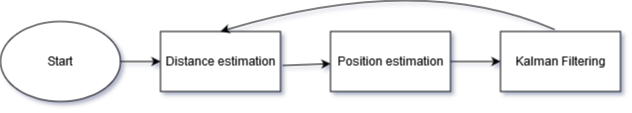

The diagram above was exported from draw.io. Its source (the exported page's mxGraphModel, read from the mxfile embedded in the PNG):
<mxGraphModel dx="868" dy="519" grid="1" gridSize="10" guides="1" tooltips="1" connect="1" arrows="1" fold="1" page="1" pageScale="1" pageWidth="850" pageHeight="1100" math="0" shadow="1">
  <root>
    <mxCell id="0" />
    <mxCell id="1" parent="0" />
    <mxCell id="bu-3QHHVk6KBKiDL_Hy9-2" value="Start" style="ellipse;whiteSpace=wrap;html=1;" vertex="1" parent="1">
      <mxGeometry x="60" y="340" width="120" height="80" as="geometry" />
    </mxCell>
    <mxCell id="bu-3QHHVk6KBKiDL_Hy9-3" value="Distance estimation" style="rounded=0;whiteSpace=wrap;html=1;" vertex="1" parent="1">
      <mxGeometry x="220" y="350" width="120" height="60" as="geometry" />
    </mxCell>
    <mxCell id="bu-3QHHVk6KBKiDL_Hy9-4" value="Position estimation" style="rounded=0;whiteSpace=wrap;html=1;" vertex="1" parent="1">
      <mxGeometry x="390" y="350" width="120" height="60" as="geometry" />
    </mxCell>
    <mxCell id="bu-3QHHVk6KBKiDL_Hy9-5" value="Kalman Filtering" style="rounded=0;whiteSpace=wrap;html=1;" vertex="1" parent="1">
      <mxGeometry x="560" y="350" width="120" height="60" as="geometry" />
    </mxCell>
    <mxCell id="bu-3QHHVk6KBKiDL_Hy9-8" value="" style="endArrow=classic;html=1;exitX=1;exitY=0.5;exitDx=0;exitDy=0;" edge="1" parent="1" source="bu-3QHHVk6KBKiDL_Hy9-2" target="bu-3QHHVk6KBKiDL_Hy9-3">
      <mxGeometry width="50" height="50" relative="1" as="geometry">
        <mxPoint x="400" y="320" as="sourcePoint" />
        <mxPoint x="450" y="270" as="targetPoint" />
      </mxGeometry>
    </mxCell>
    <mxCell id="bu-3QHHVk6KBKiDL_Hy9-9" value="" style="endArrow=classic;html=1;" edge="1" parent="1" target="bu-3QHHVk6KBKiDL_Hy9-4">
      <mxGeometry width="50" height="50" relative="1" as="geometry">
        <mxPoint x="342" y="384" as="sourcePoint" />
        <mxPoint x="450" y="270" as="targetPoint" />
      </mxGeometry>
    </mxCell>
    <mxCell id="bu-3QHHVk6KBKiDL_Hy9-10" value="" style="endArrow=classic;html=1;exitX=1;exitY=0.5;exitDx=0;exitDy=0;" edge="1" parent="1" source="bu-3QHHVk6KBKiDL_Hy9-4" target="bu-3QHHVk6KBKiDL_Hy9-5">
      <mxGeometry width="50" height="50" relative="1" as="geometry">
        <mxPoint x="735" y="240" as="sourcePoint" />
        <mxPoint x="785" y="190" as="targetPoint" />
      </mxGeometry>
    </mxCell>
    <mxCell id="bu-3QHHVk6KBKiDL_Hy9-11" value="" style="curved=1;endArrow=classic;html=1;exitX=0.45;exitY=-0.033;exitDx=0;exitDy=0;entryX=0.5;entryY=0;entryDx=0;entryDy=0;exitPerimeter=0;" edge="1" parent="1" source="bu-3QHHVk6KBKiDL_Hy9-5" target="bu-3QHHVk6KBKiDL_Hy9-3">
      <mxGeometry width="50" height="50" relative="1" as="geometry">
        <mxPoint x="400" y="380" as="sourcePoint" />
        <mxPoint x="450" y="330" as="targetPoint" />
        <Array as="points">
          <mxPoint x="480" y="290" />
        </Array>
      </mxGeometry>
    </mxCell>
  </root>
</mxGraphModel>